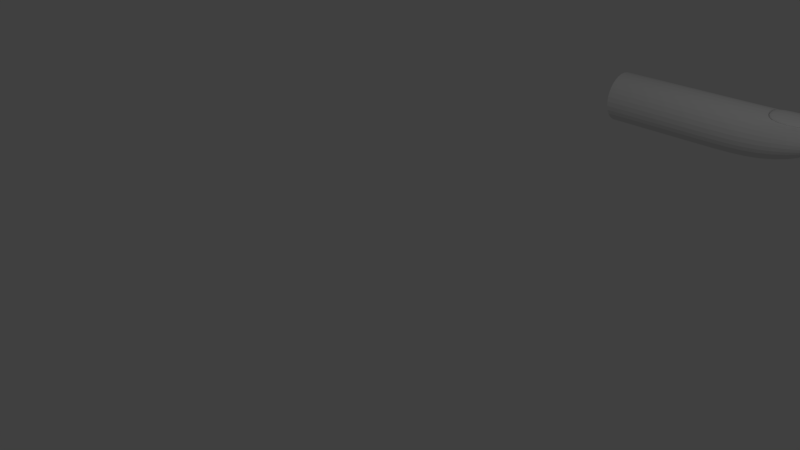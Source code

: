 # Source: Finger_MKII.blend  (saved by Blender 2.79.0; exported with 4.5.12 LTS)
import bpy
from mathutils import Matrix  # noqa: F401  (used for matrix-valued properties, if any)

bpy.ops.wm.read_factory_settings(use_empty=True)
scene = bpy.context.scene
scene.name = 'Scene'

# ---- collections
col_collection_1 = bpy.data.collections.new('Collection 1'); scene.collection.children.link(col_collection_1)

# ---- world
world_world = bpy.data.worlds.new('World'); scene.world = world_world
world_world.color = (0.05088, 0.05088, 0.05088)
world_world.use_sun_shadow = False
world_world.sun_shadow_jitter_overblur = 0.0
world_world.cycles.sampling_method = 'MANUAL'

# ---- cameras
cam_camera = bpy.data.cameras.new('Camera')
cam_camera.clip_end = 100.0
cam_camera.lens = 35.0
cam_camera.sensor_width = 32.0
cam_camera.sensor_height = 18.0
cam_camera.ortho_scale = 7.314
cam_camera.dof.focus_distance = 0.0
cam_camera.dof.aperture_fstop = 128.0

# ---- lights
light_lamp = bpy.data.lights.new('Lamp', 'POINT')
light_lamp.transmission_factor = 0.0
light_lamp.cutoff_distance = 30.0
light_lamp.energy = 100.0
light_lamp.shadow_buffer_clip_start = 1.001
light_lamp.shadow_soft_size = 0.1
light_lamp.shadow_maximum_resolution = 0.006
light_lamp.use_absolute_resolution = True

# ---- meshes
me_cylinder_001 = bpy.data.meshes.new('Cylinder.001')
me_cylinder_001.from_pydata([(0.0, 1.0, -1.0), (-0.0578, 0.4347, 0.9578), (0.7071, 0.7071, -1.0), (-0.008272, 0.4406, 1.102), (1.0, -4.371e-08, -1.0), (0.2739, -4.371e-08, 1.11), (0.7071, -0.7071, -1.0), (0.06019, -0.6238, 1.019), (-8.742e-08, -1.0, -1.0), (-0.2638, -0.7364, 1.167), (-0.7071, -0.7071, -1.0), (-0.7071, -0.7071, 1.0), (-1.0, 1.192e-08, -1.0), (-1.0, 1.192e-08, 1.095), (-0.7071, 0.7071, -1.0), (-0.5915, 0.7333, 1.0), (0.0, 1.0, 0.0), (0.7071, 0.7071, 0.0), (1.0, -4.371e-08, 0.0), (0.7071, -0.7071, 0.0), (-8.742e-08, -1.0, 0.0), (-0.7071, -0.7071, 0.0), (-1.0, 1.192e-08, 0.0), (-0.7071, 0.7071, 0.0), (0.0, 1.0, 0.525), (0.7071, 0.7071, 0.525), (1.0, -4.371e-08, 0.525), (0.7071, -0.7071, 0.6102), (-8.742e-08, -1.0, 0.525), (-0.7071, -0.7071, 0.525), (-1.0, 1.192e-08, 0.525), (-0.7071, 0.7071, 0.525), (-1.95e-08, 0.379, 0.9361), (-1.215, 0.01081, 1.19), (-0.07868, -0.5807, 0.9566), (0.1865, -0.302, 0.9888), (0.4277, 0.3316, 0.9339), (6.699e-09, -0.351, 0.9584), (-8.742e-08, 0.2406, 1.0), (-0.235, 0.006023, 1.0), (-0.7071, -0.7071, 1.0), (-0.7147, -0.6519, 0.9815), (-0.9848, 1.254e-08, 0.9815), (-0.7147, 0.6519, 0.9815), (-0.7147, -0.6519, 0.5435), (-0.9848, 1.254e-08, 0.5435), (-0.7147, 0.6519, 0.5435), (-0.6337, -0.6519, 0.9815), (-0.9037, 1.254e-08, 0.9815), (-0.6337, 0.6519, 0.9815), (-0.6337, -0.6519, 0.5435), (-0.9037, 1.254e-08, 0.5435), (-0.6337, 0.6519, 0.5435), (-0.6401, -0.6052, 0.9658), (-0.8908, 1.307e-08, 0.9658), (-0.6401, 0.6052, 0.9658), (-0.6401, -0.6052, 0.5592), (-0.8908, 1.307e-08, 0.5592), (-0.6401, 0.6052, 0.5592), (-0.6401, -0.6052, 0.9658), (-0.8908, 1.307e-08, 0.9658), (-0.6401, 0.6052, 0.9658), (-0.6401, -0.6052, 0.5592), (-0.8908, 1.307e-08, 0.5592), (-0.6401, 0.6052, 0.5592), (-0.7501, -0.6936, 0.9955), (-1.037, 1.208e-08, 0.9955), (-0.7501, 0.6936, 0.9955), (-0.7501, -0.6936, 0.5296), (-1.037, 1.208e-08, 0.5296), (-0.7501, 0.6936, 0.5296)], [], [(24, 1, 3, 25), (25, 3, 5, 26), (26, 5, 7, 27), (27, 7, 9, 28), (28, 9, 11, 29), (31, 30, 45, 46), (13, 15, 43, 42), (31, 15, 1, 24), (14, 23, 16, 0), (12, 22, 23, 14), (10, 21, 22, 12), (8, 20, 21, 10), (6, 19, 20, 8), (4, 18, 19, 6), (2, 17, 18, 4), (0, 16, 17, 2), (23, 31, 24, 16), (22, 30, 31, 23), (21, 29, 30, 22), (20, 28, 29, 21), (19, 27, 28, 20), (18, 26, 27, 19), (17, 25, 26, 18), (16, 24, 25, 17), (15, 13, 33, 32), (5, 3, 32, 33), (7, 5, 33, 34), (13, 11, 34, 33), (9, 7, 36, 38), (11, 9, 38, 39), (1, 15, 40, 37), (3, 1, 37, 35), (45, 44, 50, 51), (42, 43, 49, 48), (15, 31, 46, 43), (29, 11, 41, 44), (30, 29, 44, 45), (11, 13, 42, 41), (47, 48, 54, 53), (50, 47, 53, 56), (43, 46, 52, 49), (44, 41, 47, 50), (41, 42, 48, 47), (46, 45, 51, 52), (57, 56, 62, 63), (54, 55, 61, 60), (52, 51, 57, 58), (48, 49, 55, 54), (51, 50, 56, 57), (49, 52, 58, 55), (64, 63, 69, 70), (59, 60, 66, 65), (55, 58, 64, 61), (56, 53, 59, 62), (53, 54, 60, 59), (58, 57, 63, 64), (68, 65, 66, 69), (69, 66, 67, 70), (60, 61, 67, 66), (63, 62, 68, 69), (61, 64, 70, 67), (62, 59, 65, 68)])
me_cylinder_001.use_remesh_preserve_volume = False
me_cylinder_001.use_remesh_preserve_attributes = False
me_cylinder_001.use_mirror_vertex_groups = False
me_cylinder_001.update()

# ---- objects
ob_cylinder = bpy.data.objects.new('Cylinder', me_cylinder_001)
ob_lamp = bpy.data.objects.new('Lamp', light_lamp)
ob_camera = bpy.data.objects.new('Camera', cam_camera)

# ---- transforms, parenting, visibility, modifiers, constraints
ob_cylinder.location = (1.742, 5.21, 0.9863)
ob_cylinder.rotation_euler = (0.0, 1.571, 0.0)
ob_cylinder.scale = (0.4243, 0.4243, 1.565)
ob_cylinder.lineart.crease_threshold = 0.0
_m = ob_cylinder.modifiers.new('Subsurf', 'SUBSURF')
_m.uv_smooth = 'PRESERVE_CORNERS'
_m.quality = 2
_m.show_only_control_edges = False
ob_lamp.location = (4.076, 1.005, 5.904)
ob_lamp.rotation_euler = (0.6503, 0.05522, 1.866)
ob_lamp.lock_rotations_4d = False
ob_lamp.empty_display_type = 'ARROWS'
ob_lamp.color = (0.0, 0.0, 0.0, 0.0)
ob_lamp.lineart.crease_threshold = 0.0
ob_camera.location = (7.481, -6.508, 5.344)
ob_camera.rotation_euler = (1.109, 0.0, 0.8149)
ob_camera.lock_rotations_4d = False
ob_camera.empty_display_type = 'ARROWS'
ob_camera.color = (0.0, 0.0, 0.0, 0.0)
ob_camera.display_type = 'WIRE'
ob_camera.lineart.crease_threshold = 0.0

# ---- collection membership
col_collection_1.objects.link(ob_cylinder)
col_collection_1.objects.link(ob_lamp)
col_collection_1.objects.link(ob_camera)

# ---- scene / render settings (as saved in the file)
scene.camera = ob_camera
scene.frame_start = 1; scene.frame_end = 250; scene.frame_set(1)
scene.render.engine = 'BLENDER_EEVEE_NEXT'
scene.render.resolution_percentage = 50
scene.render.dither_intensity = 0.0
scene.cycles.use_denoising = False
scene.cycles.samples = 128
scene.cycles.sampling_pattern = 'TABULATED_SOBOL'
scene.cycles.use_adaptive_sampling = False
scene.cycles.use_light_tree = False
scene.cycles.blur_glossy = 0.0
scene.cycles.sample_clamp_indirect = 0.0
scene.view_settings.view_transform = 'Standard'
bpy.context.view_layer.update()
